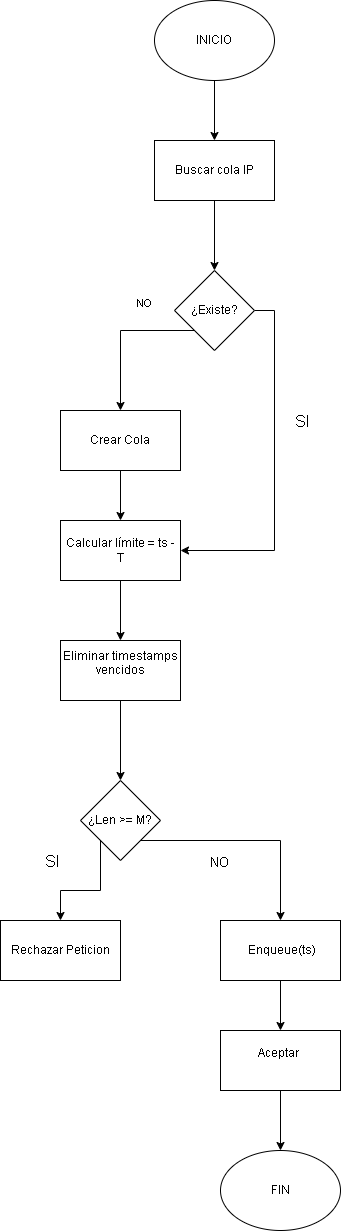

The diagram above was exported from draw.io. Its source (the exported page's mxGraphModel, read from the mxfile embedded in the PNG):
<mxGraphModel dx="1414" dy="785" grid="1" gridSize="10" guides="1" tooltips="1" connect="1" arrows="1" fold="1" page="1" pageScale="1" pageWidth="827" pageHeight="1169" math="0" shadow="0">
  <root>
    <mxCell id="0" />
    <mxCell id="1" parent="0" />
    <mxCell id="6ScGJJEniyyF_2CWcUEb-5" edge="1" parent="1" source="6ScGJJEniyyF_2CWcUEb-1" style="edgeStyle=orthogonalEdgeStyle;rounded=0;orthogonalLoop=1;jettySize=auto;html=1;exitX=0.5;exitY=1;exitDx=0;exitDy=0;entryX=0.5;entryY=0;entryDx=0;entryDy=0;" target="6ScGJJEniyyF_2CWcUEb-2">
      <mxGeometry relative="1" as="geometry" />
    </mxCell>
    <mxCell id="6ScGJJEniyyF_2CWcUEb-1" parent="1" style="ellipse;whiteSpace=wrap;html=1;" value="INICIO" vertex="1">
      <mxGeometry height="80" width="120" x="354" y="30" as="geometry" />
    </mxCell>
    <mxCell id="6ScGJJEniyyF_2CWcUEb-7" edge="1" parent="1" source="6ScGJJEniyyF_2CWcUEb-2" style="edgeStyle=orthogonalEdgeStyle;rounded=0;orthogonalLoop=1;jettySize=auto;html=1;exitX=0.5;exitY=1;exitDx=0;exitDy=0;entryX=0.5;entryY=0;entryDx=0;entryDy=0;" target="6ScGJJEniyyF_2CWcUEb-3">
      <mxGeometry relative="1" as="geometry" />
    </mxCell>
    <mxCell id="6ScGJJEniyyF_2CWcUEb-2" parent="1" style="rounded=0;whiteSpace=wrap;html=1;" value="Buscar cola IP" vertex="1">
      <mxGeometry height="60" width="120" x="354" y="170" as="geometry" />
    </mxCell>
    <mxCell id="6ScGJJEniyyF_2CWcUEb-11" edge="1" parent="1" source="6ScGJJEniyyF_2CWcUEb-3" style="edgeStyle=orthogonalEdgeStyle;rounded=0;orthogonalLoop=1;jettySize=auto;html=1;exitX=0;exitY=1;exitDx=0;exitDy=0;entryX=0.5;entryY=0;entryDx=0;entryDy=0;" target="6ScGJJEniyyF_2CWcUEb-13">
      <mxGeometry relative="1" as="geometry">
        <Array as="points">
          <mxPoint x="320" y="360" />
        </Array>
        <mxPoint x="320" y="440" as="targetPoint" />
      </mxGeometry>
    </mxCell>
    <mxCell id="6ScGJJEniyyF_2CWcUEb-21" connectable="0" parent="6ScGJJEniyyF_2CWcUEb-11" style="edgeLabel;html=1;align=center;verticalAlign=middle;resizable=0;points=[];" value="&lt;font style=&quot;font-size: 16px;&quot;&gt;SI&lt;/font&gt;" vertex="1">
      <mxGeometry relative="1" x="-0.3896" y="2" as="geometry">
        <mxPoint x="153" y="88" as="offset" />
      </mxGeometry>
    </mxCell>
    <mxCell id="6ScGJJEniyyF_2CWcUEb-42" edge="1" parent="1" source="6ScGJJEniyyF_2CWcUEb-3" style="edgeStyle=orthogonalEdgeStyle;rounded=0;orthogonalLoop=1;jettySize=auto;html=1;exitX=1;exitY=0.5;exitDx=0;exitDy=0;entryX=1;entryY=0.5;entryDx=0;entryDy=0;" target="6ScGJJEniyyF_2CWcUEb-27">
      <mxGeometry relative="1" as="geometry" />
    </mxCell>
    <mxCell id="6ScGJJEniyyF_2CWcUEb-3" parent="1" style="rhombus;whiteSpace=wrap;html=1;" value="¿Existe?" vertex="1">
      <mxGeometry height="80" width="80" x="374" y="300" as="geometry" />
    </mxCell>
    <mxCell id="6ScGJJEniyyF_2CWcUEb-35" edge="1" parent="1" source="6ScGJJEniyyF_2CWcUEb-13" style="edgeStyle=orthogonalEdgeStyle;rounded=0;orthogonalLoop=1;jettySize=auto;html=1;exitX=0.5;exitY=1;exitDx=0;exitDy=0;" target="6ScGJJEniyyF_2CWcUEb-27">
      <mxGeometry relative="1" as="geometry" />
    </mxCell>
    <mxCell id="6ScGJJEniyyF_2CWcUEb-13" parent="1" style="rounded=0;whiteSpace=wrap;html=1;" value="Crear Cola" vertex="1">
      <mxGeometry height="60" width="120" x="260" y="440" as="geometry" />
    </mxCell>
    <mxCell id="6ScGJJEniyyF_2CWcUEb-19" parent="1" style="ellipse;whiteSpace=wrap;html=1;" value="FIN" vertex="1">
      <mxGeometry height="80" width="120" x="420" y="1180" as="geometry" />
    </mxCell>
    <mxCell id="6ScGJJEniyyF_2CWcUEb-25" parent="1" style="text;html=1;whiteSpace=wrap;strokeColor=none;fillColor=none;align=center;verticalAlign=middle;rounded=0;fontSize=11;" value="NO&lt;div&gt;&lt;br&gt;&lt;/div&gt;" vertex="1">
      <mxGeometry height="30" width="60" x="314" y="325" as="geometry" />
    </mxCell>
    <mxCell id="6ScGJJEniyyF_2CWcUEb-36" edge="1" parent="1" source="6ScGJJEniyyF_2CWcUEb-27" style="edgeStyle=orthogonalEdgeStyle;rounded=0;orthogonalLoop=1;jettySize=auto;html=1;exitX=0.5;exitY=1;exitDx=0;exitDy=0;" target="6ScGJJEniyyF_2CWcUEb-28">
      <mxGeometry relative="1" as="geometry" />
    </mxCell>
    <mxCell id="6ScGJJEniyyF_2CWcUEb-27" parent="1" style="rounded=0;whiteSpace=wrap;html=1;" value="Calcular límite = ts - T" vertex="1">
      <mxGeometry height="60" width="120" x="260" y="550" as="geometry" />
    </mxCell>
    <mxCell id="6ScGJJEniyyF_2CWcUEb-37" edge="1" parent="1" source="6ScGJJEniyyF_2CWcUEb-28" style="edgeStyle=orthogonalEdgeStyle;rounded=0;orthogonalLoop=1;jettySize=auto;html=1;exitX=0.5;exitY=1;exitDx=0;exitDy=0;" target="6ScGJJEniyyF_2CWcUEb-29">
      <mxGeometry relative="1" as="geometry" />
    </mxCell>
    <mxCell id="6ScGJJEniyyF_2CWcUEb-28" parent="1" style="rounded=0;whiteSpace=wrap;html=1;" value="&#10;Eliminar timestamps vencidos&#10;&#10;" vertex="1">
      <mxGeometry height="60" width="120" x="260" y="670" as="geometry" />
    </mxCell>
    <mxCell id="6ScGJJEniyyF_2CWcUEb-38" edge="1" parent="1" source="6ScGJJEniyyF_2CWcUEb-29" style="edgeStyle=orthogonalEdgeStyle;rounded=0;orthogonalLoop=1;jettySize=auto;html=1;exitX=0;exitY=1;exitDx=0;exitDy=0;" target="6ScGJJEniyyF_2CWcUEb-32">
      <mxGeometry relative="1" as="geometry" />
    </mxCell>
    <mxCell id="6ScGJJEniyyF_2CWcUEb-39" edge="1" parent="1" source="6ScGJJEniyyF_2CWcUEb-29" style="edgeStyle=orthogonalEdgeStyle;rounded=0;orthogonalLoop=1;jettySize=auto;html=1;exitX=1;exitY=1;exitDx=0;exitDy=0;entryX=0.5;entryY=0;entryDx=0;entryDy=0;" target="6ScGJJEniyyF_2CWcUEb-33">
      <mxGeometry relative="1" as="geometry" />
    </mxCell>
    <mxCell id="6ScGJJEniyyF_2CWcUEb-29" parent="1" style="rhombus;whiteSpace=wrap;html=1;" value="¿Len &amp;gt;= M?" vertex="1">
      <mxGeometry height="80" width="80" x="280" y="810" as="geometry" />
    </mxCell>
    <mxCell id="6ScGJJEniyyF_2CWcUEb-30" connectable="0" parent="1" style="edgeLabel;html=1;align=center;verticalAlign=middle;resizable=0;points=[];" value="&lt;font style=&quot;font-size: 16px;&quot;&gt;SI&lt;/font&gt;" vertex="1">
      <mxGeometry x="250" y="890" as="geometry" />
    </mxCell>
    <mxCell id="6ScGJJEniyyF_2CWcUEb-31" parent="1" style="text;html=1;whiteSpace=wrap;strokeColor=none;fillColor=none;align=center;verticalAlign=middle;rounded=0;fontSize=13;" value="NO&lt;div&gt;&lt;br&gt;&lt;/div&gt;" vertex="1">
      <mxGeometry height="60" width="70" x="384" y="870" as="geometry" />
    </mxCell>
    <mxCell id="6ScGJJEniyyF_2CWcUEb-32" parent="1" style="rounded=0;whiteSpace=wrap;html=1;" value="Rechazar Peticion" vertex="1">
      <mxGeometry height="60" width="120" x="200" y="950" as="geometry" />
    </mxCell>
    <mxCell id="6ScGJJEniyyF_2CWcUEb-40" edge="1" parent="1" source="6ScGJJEniyyF_2CWcUEb-33" style="edgeStyle=orthogonalEdgeStyle;rounded=0;orthogonalLoop=1;jettySize=auto;html=1;exitX=0.5;exitY=1;exitDx=0;exitDy=0;" target="6ScGJJEniyyF_2CWcUEb-34">
      <mxGeometry relative="1" as="geometry" />
    </mxCell>
    <mxCell id="6ScGJJEniyyF_2CWcUEb-33" parent="1" style="rounded=0;whiteSpace=wrap;html=1;" value="&amp;nbsp;Enqueue(ts)" vertex="1">
      <mxGeometry height="60" width="120" x="420" y="950" as="geometry" />
    </mxCell>
    <mxCell id="6ScGJJEniyyF_2CWcUEb-41" edge="1" parent="1" source="6ScGJJEniyyF_2CWcUEb-34" style="edgeStyle=orthogonalEdgeStyle;rounded=0;orthogonalLoop=1;jettySize=auto;html=1;exitX=0.5;exitY=1;exitDx=0;exitDy=0;entryX=0.5;entryY=0;entryDx=0;entryDy=0;" target="6ScGJJEniyyF_2CWcUEb-19">
      <mxGeometry relative="1" as="geometry" />
    </mxCell>
    <mxCell id="6ScGJJEniyyF_2CWcUEb-34" parent="1" style="rounded=0;whiteSpace=wrap;html=1;" value="Aceptar&amp;nbsp;&lt;div&gt;&lt;br&gt;&lt;/div&gt;" vertex="1">
      <mxGeometry height="60" width="120" x="420" y="1060" as="geometry" />
    </mxCell>
  </root>
</mxGraphModel>